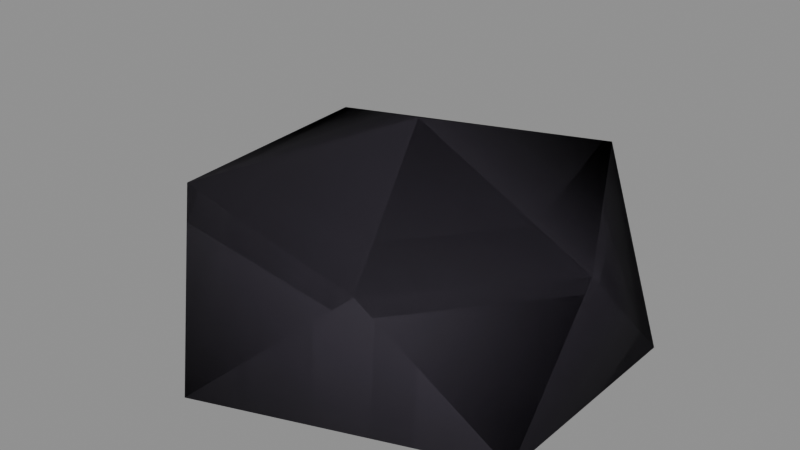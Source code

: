 # Source: lava_pebble.blend  (saved by Blender 5.3.31; exported with 4.5.12 LTS)
import bpy
from mathutils import Matrix  # noqa: F401  (used for matrix-valued properties, if any)

bpy.ops.wm.read_factory_settings(use_empty=True)
scene = bpy.context.scene
scene.name = 'Scene'

# ---- collections
col_source = bpy.data.collections.new('Source'); scene.collection.children.link(col_source)
col_export = bpy.data.collections.new('Export'); scene.collection.children.link(col_export)

# ---- materials (node trees are filled in below, after node groups)
mat_lavabasalt = bpy.data.materials.new('LavaBasalt')
mat_lavabasalt.diffuse_color = (0.02315, 0.0185, 0.02956, 1.0)

# ---- material node trees
mat_lavabasalt.use_nodes = True; mat_lavabasalt.node_tree.nodes.clear()
_N = mat_lavabasalt.node_tree.nodes; _L = mat_lavabasalt.node_tree.links
n0 = _N.new('ShaderNodeBsdfPrincipled'); n0.name = 'Principled BSDF'; n0.location = (-200, 100)
n0.inputs[0].default_value = (0.02315, 0.0185, 0.02956, 1.0)
n0.inputs[2].default_value = 0.85
n0.inputs[10].default_value = 0.005
n1 = _N.new('ShaderNodeOutputMaterial'); n1.name = 'Material Output'; n1.location = (200, 100)
_L.new(n0.outputs[0], n1.inputs[0])
n1.is_active_output = True

# ---- meshes
me_r = bpy.data.meshes.new('R')
me_r.from_pydata([(0.0, 0.0, -0.14), (0.4215, -0.2552, -0.14), (-0.1881, -0.4823, -0.14), (-0.4983, 0.0, -0.14), (-0.1571, 0.403, -0.14), (0.4268, 0.2584, -0.14), (0.1331, -0.3414, 0.1436), (-0.4122, -0.2495, 0.1698), (-0.4351, 0.2634, 0.1793), (0.1783, 0.4573, 0.1923), (0.409, 0.0, 0.1363), (0.0, 0.0, 0.3424)], [], [(0, 1, 2), (1, 0, 5), (0, 2, 3), (0, 3, 4), (0, 4, 5), (1, 5, 10), (2, 1, 6), (3, 2, 7), (4, 3, 8), (5, 4, 9), (1, 10, 6), (2, 6, 7), (3, 7, 8), (4, 8, 9), (5, 9, 10), (6, 10, 11), (7, 6, 11), (8, 7, 11), (9, 8, 11), (10, 9, 11)])
me_r.materials.append(mat_lavabasalt)
me_r.update()
me_pebble = bpy.data.meshes.new('Pebble')
me_pebble.from_pydata([(0.0, 0.0, 0.16), (0.4215, -0.2552, 0.16), (-0.1881, -0.4823, 0.16), (-0.4983, 0.0, 0.16), (-0.1571, 0.403, 0.16), (0.4268, 0.2584, 0.16), (0.1331, -0.3414, 0.4436), (-0.4122, -0.2495, 0.4698), (-0.4351, 0.2634, 0.4793), (0.1783, 0.4573, 0.4923), (0.409, 0.0, 0.4363), (0.0, 0.0, 0.6424)], [], [(0, 1, 2), (1, 0, 5), (0, 2, 3), (0, 3, 4), (0, 4, 5), (1, 5, 10), (2, 1, 6), (3, 2, 7), (4, 3, 8), (5, 4, 9), (1, 10, 6), (2, 6, 7), (3, 7, 8), (4, 8, 9), (5, 9, 10), (6, 10, 11), (7, 6, 11), (8, 7, 11), (9, 8, 11), (10, 9, 11)])
me_pebble.polygons.foreach_set('use_smooth', [True] * 20)
me_pebble.polygons.foreach_set('material_index', [1, 1, 1, 1, 1, 1, 1, 1, 1, 1, 1, 1, 1, 1, 1, 1, 1, 1, 1, 1])
me_pebble.materials.append(None)
me_pebble.materials.append(mat_lavabasalt)
me_pebble.update()

# ---- objects
ob_r = bpy.data.objects.new('R', me_r)
ob_pebble = bpy.data.objects.new('Pebble', me_pebble)

# ---- transforms, parenting, visibility, modifiers, constraints
ob_r.location = (0.0, 0.0, 0.3)
ob_pebble.location = (0.0, 0.0, 0.0)

# ---- collection membership
col_source.objects.link(ob_r)
col_export.objects.link(ob_pebble)

# ---- scene / render settings (as saved in the file)
scene.frame_start = 1; scene.frame_end = 250; scene.frame_set(1)
scene.render.engine = 'BLENDER_EEVEE_NEXT'
scene.render.bake_bias = 0.0
scene.render.bake_samples = 0
scene.render.compositor_device = 'GPU'
scene.eevee.use_volume_custom_range = False
scene.eevee.fast_gi_thickness_near = 0.1
scene.eevee.fast_gi_thickness_far = 0.0
scene.eevee.ray_tracing_options.screen_trace_thickness = 0.1
bpy.context.view_layer.update()

# ---- added for rendering (the .blend has no active camera and no usable light): camera, sun + grey world if the file has none
cam_auto = bpy.data.cameras.new('AutoCamera')
cam_auto.lens = 50.0
cam_auto.sensor_width = 36.0
cam_auto.clip_end = 1000.0
ob_auto_camera = bpy.data.objects.new('AutoCamera', cam_auto)
scene.collection.objects.link(ob_auto_camera)
ob_auto_camera.location = (1.2634, -1.57148, 1.4405)
ob_auto_camera.rotation_euler = (1.09748, -7.21219e-08, 0.694738)
scene.camera = ob_auto_camera
light_auto_sun = bpy.data.lights.new('AutoSun', 'SUN')
light_auto_sun.energy = 3.0
light_auto_sun.angle = 0.0523599
ob_auto_sun = bpy.data.objects.new('AutoSun', light_auto_sun)
scene.collection.objects.link(ob_auto_sun)
ob_auto_sun.rotation_euler = (0.872665, 0.174533, 0.523599)
if scene.world is None:
    world_auto = bpy.data.worlds.new('AutoWorld')
    world_auto.color = (0.3, 0.3, 0.3)
    scene.world = world_auto
bpy.context.view_layer.update()
